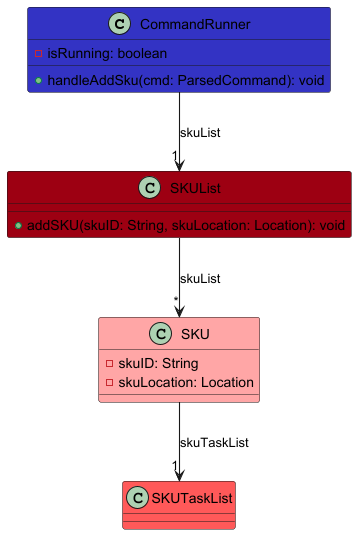

The diagram above was rendered by PlantUML. Its source (embedded in the PNG):
@startuml
!include ../style.puml
skinparam arrowThickness 1.1

class CommandRunner LOGIC_COLOR {
  - isRunning: boolean
  + handleAddSku(cmd: ParsedCommand): void
}

class SKUList MODEL_COLOR {
  + addSKU(skuID: String, skuLocation: Location): void
}

class SKU MODEL_COLOR_T1 {
  - skuID: String
  - skuLocation: Location
}

class SKUTaskList MODEL_COLOR_T2 {
}

CommandRunner -down-> "1" SKUList : skuList
SKUList -down-> "*" SKU : skuList
SKU -down-> "1" SKUTaskList : skuTaskList
@enduml